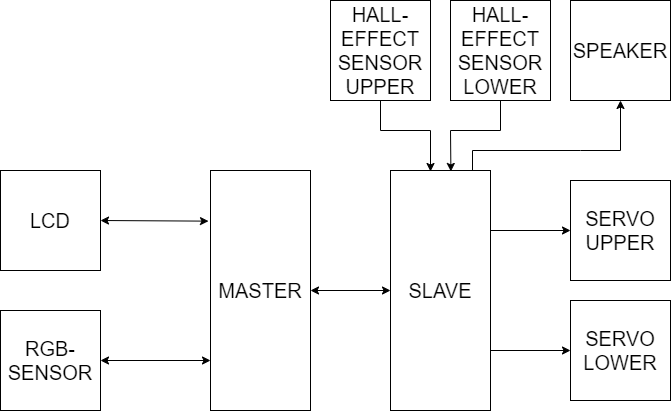

The diagram above was exported from draw.io. Its source (the exported page's mxGraphModel, read from the mxfile embedded in the PNG):
<mxGraphModel dx="1550" dy="819" grid="1" gridSize="10" guides="1" tooltips="1" connect="1" arrows="1" fold="1" page="1" pageScale="1" pageWidth="827" pageHeight="1169" math="0" shadow="0">
  <root>
    <mxCell id="0" />
    <mxCell id="1" parent="0" />
    <mxCell id="vUZCYWCU3qYf1-xt-ASo-1" value="&lt;font style=&quot;font-size: 20px&quot;&gt;MASTER&lt;/font&gt;" style="rounded=0;whiteSpace=wrap;html=1;" parent="1" vertex="1">
      <mxGeometry x="280" y="190" width="100" height="240" as="geometry" />
    </mxCell>
    <mxCell id="vUZCYWCU3qYf1-xt-ASo-2" value="&lt;font style=&quot;font-size: 20px&quot;&gt;SLAVE&lt;/font&gt;" style="rounded=0;whiteSpace=wrap;html=1;" parent="1" vertex="1">
      <mxGeometry x="460" y="190" width="100" height="240" as="geometry" />
    </mxCell>
    <mxCell id="vUZCYWCU3qYf1-xt-ASo-3" value="&lt;font style=&quot;font-size: 20px&quot;&gt;LCD&lt;/font&gt;" style="rounded=0;whiteSpace=wrap;html=1;" parent="1" vertex="1">
      <mxGeometry x="70" y="190" width="100" height="100" as="geometry" />
    </mxCell>
    <mxCell id="vUZCYWCU3qYf1-xt-ASo-4" value="&lt;font style=&quot;font-size: 20px&quot;&gt;RGB-SENSOR&lt;/font&gt;" style="rounded=0;whiteSpace=wrap;html=1;" parent="1" vertex="1">
      <mxGeometry x="70" y="330" width="100" height="100" as="geometry" />
    </mxCell>
    <mxCell id="vUZCYWCU3qYf1-xt-ASo-6" value="&lt;font style=&quot;font-size: 20px&quot;&gt;SERVO UPPER&lt;/font&gt;" style="rounded=0;whiteSpace=wrap;html=1;" parent="1" vertex="1">
      <mxGeometry x="640" y="200" width="100" height="100" as="geometry" />
    </mxCell>
    <mxCell id="vUZCYWCU3qYf1-xt-ASo-7" value="&lt;font style=&quot;font-size: 20px&quot;&gt;SERVO LOWER&lt;/font&gt;" style="rounded=0;whiteSpace=wrap;html=1;" parent="1" vertex="1">
      <mxGeometry x="640" y="320" width="100" height="100" as="geometry" />
    </mxCell>
    <mxCell id="vUZCYWCU3qYf1-xt-ASo-8" value="&lt;font style=&quot;font-size: 20px&quot;&gt;HALL-EFFECT SENSOR UPPER&lt;/font&gt;" style="rounded=0;whiteSpace=wrap;html=1;" parent="1" vertex="1">
      <mxGeometry x="400" y="20" width="100" height="100" as="geometry" />
    </mxCell>
    <mxCell id="vUZCYWCU3qYf1-xt-ASo-9" value="&lt;font style=&quot;font-size: 20px&quot;&gt;HALL-EFFECT SENSOR LOWER&lt;/font&gt;" style="rounded=0;whiteSpace=wrap;html=1;" parent="1" vertex="1">
      <mxGeometry x="520" y="20" width="100" height="100" as="geometry" />
    </mxCell>
    <mxCell id="vUZCYWCU3qYf1-xt-ASo-13" value="" style="endArrow=none;startArrow=classic;html=1;exitX=0;exitY=0.5;exitDx=0;exitDy=0;entryX=1;entryY=0.25;entryDx=0;entryDy=0;" parent="1" source="vUZCYWCU3qYf1-xt-ASo-6" target="vUZCYWCU3qYf1-xt-ASo-2" edge="1">
      <mxGeometry width="50" height="50" relative="1" as="geometry">
        <mxPoint x="390" y="370" as="sourcePoint" />
        <mxPoint x="440" y="320" as="targetPoint" />
      </mxGeometry>
    </mxCell>
    <mxCell id="vUZCYWCU3qYf1-xt-ASo-18" value="" style="endArrow=none;startArrow=classic;html=1;exitX=0;exitY=0.5;exitDx=0;exitDy=0;entryX=1;entryY=0.75;entryDx=0;entryDy=0;" parent="1" source="vUZCYWCU3qYf1-xt-ASo-7" target="vUZCYWCU3qYf1-xt-ASo-2" edge="1">
      <mxGeometry width="50" height="50" relative="1" as="geometry">
        <mxPoint x="390" y="370" as="sourcePoint" />
        <mxPoint x="440" y="320" as="targetPoint" />
      </mxGeometry>
    </mxCell>
    <mxCell id="vUZCYWCU3qYf1-xt-ASo-20" value="" style="startArrow=classic;endArrow=none;html=1;rounded=0;entryX=0.5;entryY=1;entryDx=0;entryDy=0;" parent="1" edge="1" target="vUZCYWCU3qYf1-xt-ASo-8">
      <mxGeometry width="50" height="50" relative="1" as="geometry">
        <mxPoint x="500" y="191" as="sourcePoint" />
        <mxPoint x="430" y="120" as="targetPoint" />
        <Array as="points">
          <mxPoint x="500" y="150" />
          <mxPoint x="450" y="150" />
        </Array>
      </mxGeometry>
    </mxCell>
    <mxCell id="vUZCYWCU3qYf1-xt-ASo-21" value="" style="endArrow=none;startArrow=classic;html=1;entryX=0.5;entryY=1;entryDx=0;entryDy=0;exitX=0.604;exitY=0.004;exitDx=0;exitDy=0;exitPerimeter=0;rounded=0;" parent="1" source="vUZCYWCU3qYf1-xt-ASo-2" target="vUZCYWCU3qYf1-xt-ASo-9" edge="1">
      <mxGeometry width="50" height="50" relative="1" as="geometry">
        <mxPoint x="390" y="370" as="sourcePoint" />
        <mxPoint x="440" y="320" as="targetPoint" />
        <Array as="points">
          <mxPoint x="520" y="150" />
          <mxPoint x="570" y="150" />
        </Array>
      </mxGeometry>
    </mxCell>
    <mxCell id="SyMNs0YuL08gAYNB9KLr-1" value="" style="endArrow=classic;startArrow=classic;html=1;exitX=1;exitY=0.5;exitDx=0;exitDy=0;" parent="1" source="vUZCYWCU3qYf1-xt-ASo-4" edge="1">
      <mxGeometry width="50" height="50" relative="1" as="geometry">
        <mxPoint x="180" y="440" as="sourcePoint" />
        <mxPoint x="280" y="380" as="targetPoint" />
      </mxGeometry>
    </mxCell>
    <mxCell id="SyMNs0YuL08gAYNB9KLr-2" value="" style="endArrow=classic;startArrow=classic;html=1;exitX=1;exitY=0.5;exitDx=0;exitDy=0;entryX=-0.02;entryY=0.211;entryDx=0;entryDy=0;entryPerimeter=0;" parent="1" source="vUZCYWCU3qYf1-xt-ASo-3" target="vUZCYWCU3qYf1-xt-ASo-1" edge="1">
      <mxGeometry width="50" height="50" relative="1" as="geometry">
        <mxPoint x="390" y="270" as="sourcePoint" />
        <mxPoint x="440" y="220" as="targetPoint" />
      </mxGeometry>
    </mxCell>
    <mxCell id="SyMNs0YuL08gAYNB9KLr-3" value="" style="endArrow=classic;startArrow=classic;html=1;exitX=1;exitY=0.5;exitDx=0;exitDy=0;entryX=0;entryY=0.5;entryDx=0;entryDy=0;" parent="1" source="vUZCYWCU3qYf1-xt-ASo-1" target="vUZCYWCU3qYf1-xt-ASo-2" edge="1">
      <mxGeometry width="50" height="50" relative="1" as="geometry">
        <mxPoint x="390" y="270" as="sourcePoint" />
        <mxPoint x="440" y="220" as="targetPoint" />
      </mxGeometry>
    </mxCell>
    <mxCell id="hyRhcKAmHIV_jBa1xjlJ-2" value="&lt;font style=&quot;font-size: 20px&quot;&gt;SPEAKER&lt;/font&gt;" style="rounded=0;whiteSpace=wrap;html=1;" vertex="1" parent="1">
      <mxGeometry x="640" y="20" width="100" height="100" as="geometry" />
    </mxCell>
    <mxCell id="hyRhcKAmHIV_jBa1xjlJ-4" value="" style="endArrow=classic;html=1;entryX=0.5;entryY=1;entryDx=0;entryDy=0;rounded=0;exitX=0.82;exitY=0.001;exitDx=0;exitDy=0;exitPerimeter=0;" edge="1" parent="1" source="vUZCYWCU3qYf1-xt-ASo-2" target="hyRhcKAmHIV_jBa1xjlJ-2">
      <mxGeometry width="50" height="50" relative="1" as="geometry">
        <mxPoint x="560" y="170" as="sourcePoint" />
        <mxPoint x="440" y="320" as="targetPoint" />
        <Array as="points">
          <mxPoint x="542" y="170" />
          <mxPoint x="650" y="170" />
          <mxPoint x="690" y="170" />
        </Array>
      </mxGeometry>
    </mxCell>
  </root>
</mxGraphModel>